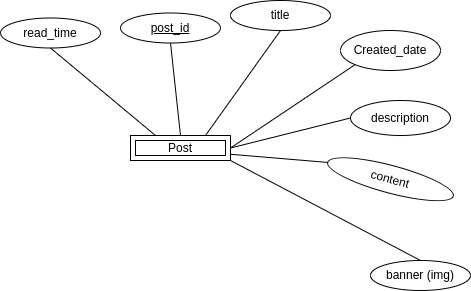

The diagram above was exported from draw.io. Its source (the exported page's mxGraphModel, read from the mxfile embedded in the PNG):
<mxGraphModel dx="1434" dy="806" grid="1" gridSize="10" guides="1" tooltips="1" connect="1" arrows="1" fold="1" page="1" pageScale="1" pageWidth="850" pageHeight="1100" math="0" shadow="0">
  <root>
    <mxCell id="0" />
    <mxCell id="1" parent="0" />
    <mxCell id="2" value="Post" style="shape=ext;margin=3;double=1;whiteSpace=wrap;html=1;align=center;" vertex="1" parent="1">
      <mxGeometry x="820" y="575" width="100" height="25" as="geometry" />
    </mxCell>
    <mxCell id="3" value="title" style="ellipse;whiteSpace=wrap;html=1;align=center;" vertex="1" parent="1">
      <mxGeometry x="920" y="440" width="100" height="30" as="geometry" />
    </mxCell>
    <mxCell id="4" value="" style="endArrow=none;html=1;rounded=0;entryX=0.5;entryY=1;entryDx=0;entryDy=0;exitX=0.75;exitY=0;exitDx=0;exitDy=0;" edge="1" source="2" target="3" parent="1">
      <mxGeometry width="50" height="50" relative="1" as="geometry">
        <mxPoint x="500" y="610" as="sourcePoint" />
        <mxPoint x="550" y="560" as="targetPoint" />
      </mxGeometry>
    </mxCell>
    <mxCell id="5" value="Created_date" style="ellipse;whiteSpace=wrap;html=1;align=center;" vertex="1" parent="1">
      <mxGeometry x="1030" y="470" width="100" height="40" as="geometry" />
    </mxCell>
    <mxCell id="6" value="description" style="ellipse;whiteSpace=wrap;html=1;align=center;" vertex="1" parent="1">
      <mxGeometry x="1040" y="540" width="100" height="35" as="geometry" />
    </mxCell>
    <mxCell id="7" value="content" style="ellipse;whiteSpace=wrap;html=1;align=center;rotation=15;" vertex="1" parent="1">
      <mxGeometry x="1015" y="605" width="130" height="27.5" as="geometry" />
    </mxCell>
    <mxCell id="8" value="" style="endArrow=none;html=1;rounded=0;entryX=0;entryY=1;entryDx=0;entryDy=0;exitX=1;exitY=0.5;exitDx=0;exitDy=0;" edge="1" source="2" target="5" parent="1">
      <mxGeometry width="50" height="50" relative="1" as="geometry">
        <mxPoint x="500" y="600" as="sourcePoint" />
        <mxPoint x="550" y="550" as="targetPoint" />
      </mxGeometry>
    </mxCell>
    <mxCell id="9" value="" style="endArrow=none;html=1;rounded=0;entryX=0;entryY=0.5;entryDx=0;entryDy=0;exitX=1;exitY=0.5;exitDx=0;exitDy=0;" edge="1" source="2" target="6" parent="1">
      <mxGeometry width="50" height="50" relative="1" as="geometry">
        <mxPoint x="500" y="600" as="sourcePoint" />
        <mxPoint x="550" y="550" as="targetPoint" />
      </mxGeometry>
    </mxCell>
    <mxCell id="10" value="" style="endArrow=none;html=1;rounded=0;entryX=0;entryY=0.5;entryDx=0;entryDy=0;exitX=1;exitY=0.75;exitDx=0;exitDy=0;" edge="1" source="2" target="7" parent="1">
      <mxGeometry width="50" height="50" relative="1" as="geometry">
        <mxPoint x="500" y="600" as="sourcePoint" />
        <mxPoint x="550" y="550" as="targetPoint" />
      </mxGeometry>
    </mxCell>
    <mxCell id="11" value="banner (img)" style="ellipse;whiteSpace=wrap;html=1;align=center;" vertex="1" parent="1">
      <mxGeometry x="1060" y="700" width="100" height="30" as="geometry" />
    </mxCell>
    <mxCell id="12" value="" style="endArrow=none;html=1;rounded=0;entryX=1;entryY=1;entryDx=0;entryDy=0;exitX=0.5;exitY=0;exitDx=0;exitDy=0;" edge="1" source="11" target="2" parent="1">
      <mxGeometry width="50" height="50" relative="1" as="geometry">
        <mxPoint x="500" y="600" as="sourcePoint" />
        <mxPoint x="550" y="550" as="targetPoint" />
      </mxGeometry>
    </mxCell>
    <mxCell id="13" value="post_id" style="ellipse;whiteSpace=wrap;html=1;align=center;fontStyle=4" vertex="1" parent="1">
      <mxGeometry x="810" y="452.5" width="100" height="30" as="geometry" />
    </mxCell>
    <mxCell id="14" value="" style="endArrow=none;html=1;rounded=0;entryX=0.5;entryY=1;entryDx=0;entryDy=0;exitX=0.5;exitY=0;exitDx=0;exitDy=0;" edge="1" source="2" target="13" parent="1">
      <mxGeometry width="50" height="50" relative="1" as="geometry">
        <mxPoint x="820" y="592.5" as="sourcePoint" />
        <mxPoint x="895" y="487.5" as="targetPoint" />
      </mxGeometry>
    </mxCell>
    <mxCell id="15" value="read_time" style="ellipse;whiteSpace=wrap;html=1;align=center;" vertex="1" parent="1">
      <mxGeometry x="690" y="457.5" width="100" height="30" as="geometry" />
    </mxCell>
    <mxCell id="16" value="" style="endArrow=none;html=1;rounded=0;entryX=0.25;entryY=0;entryDx=0;entryDy=0;exitX=0.5;exitY=1;exitDx=0;exitDy=0;" edge="1" source="15" target="2" parent="1">
      <mxGeometry width="50" height="50" relative="1" as="geometry">
        <mxPoint x="660" y="800" as="sourcePoint" />
        <mxPoint x="710" y="750" as="targetPoint" />
      </mxGeometry>
    </mxCell>
  </root>
</mxGraphModel>